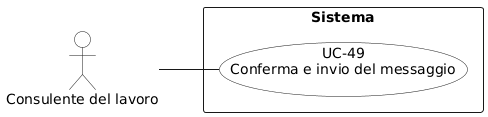

The diagram above was rendered by PlantUML. Its source (embedded in the PNG):
@startuml
left to right direction
skinparam packageStyle rectangle
skinparam usecaseBackgroundColor White
skinparam actorBackgroundColor White

actor "Consulente del lavoro" as consulente

rectangle "Sistema" {
  usecase "UC-49\nConferma e invio del messaggio" as uc49
}

consulente -- uc49
@enduml